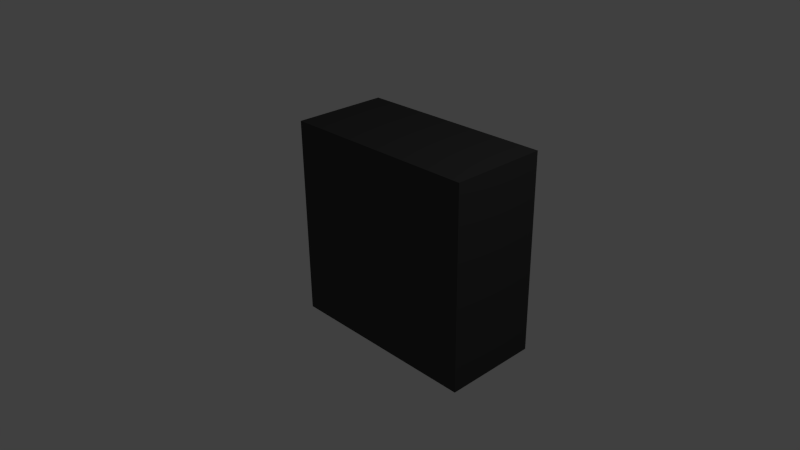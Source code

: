 # Source: 15uH_DE0703.blend  (saved by Blender 2.73.0; exported with 4.5.12 LTS)
import bpy
from mathutils import Matrix  # noqa: F401  (used for matrix-valued properties, if any)

bpy.ops.wm.read_factory_settings(use_empty=True)
scene = bpy.context.scene
scene.name = 'Scene'

# ---- collections
col_collection_1 = bpy.data.collections.new('Collection 1'); scene.collection.children.link(col_collection_1)

# ---- materials (node trees are filled in below, after node groups)
mat_text = bpy.data.materials.new('Text')
mat_text.alpha_threshold = 0.0
mat_text.use_transparent_shadow = False
mat_text.diffuse_color = (0.01222, 0.01222, 0.01222, 1.0)
mat_text.roughness = 0.5
mat_ring = bpy.data.materials.new('Ring')
mat_ring.alpha_threshold = 0.0
mat_ring.use_transparent_shadow = False
mat_ring.diffuse_color = (0.007726, 0.007642, 0.8, 1.0)
mat_ring.roughness = 0.5
mat_chassis = bpy.data.materials.new('Chassis')
mat_chassis.alpha_threshold = 0.0
mat_chassis.use_transparent_shadow = False
mat_chassis.diffuse_color = (0.0578, 0.0578, 0.0578, 1.0)
mat_chassis.roughness = 0.5
mat_chassis.line_color = (0.0, 0.0, 0.0, 1.0)

# ---- material node trees

# ---- world
world_world = bpy.data.worlds.new('World'); scene.world = world_world
world_world.color = (0.05088, 0.05088, 0.05088)
world_world.use_sun_shadow = False
world_world.sun_shadow_jitter_overblur = 0.0
world_world.cycles.sampling_method = 'MANUAL'
world_world.cycles.sample_map_resolution = 256

# ---- cameras
cam_camera = bpy.data.cameras.new('Camera')
cam_camera.clip_end = 100.0
cam_camera.lens = 35.0
cam_camera.sensor_width = 32.0
cam_camera.sensor_height = 18.0
cam_camera.ortho_scale = 7.314
cam_camera.dof.focus_distance = 0.0
cam_camera.dof.aperture_fstop = 128.0

# ---- lights
light_lamp = bpy.data.lights.new('Lamp', 'POINT')
light_lamp.transmission_factor = 0.0
light_lamp.cutoff_distance = 30.0
light_lamp.energy = 100.0
light_lamp.shadow_buffer_clip_start = 1.001
light_lamp.shadow_soft_size = 0.1
light_lamp.shadow_maximum_resolution = 0.006
light_lamp.use_absolute_resolution = True
light_lamp.cycles.use_multiple_importance_sampling = False

# ---- meshes
me_circle = bpy.data.meshes.new('Circle')
me_circle.from_pydata([(0.0, 1.0, 0.0), (-0.1951, 0.9808, 0.0), (-0.3827, 0.9239, 0.0), (-0.5556, 0.8315, 0.0), (-0.7071, 0.7071, 0.0), (-0.8315, 0.5556, 0.0), (-0.9239, 0.3827, 0.0), (-0.9808, 0.1951, 0.0), (-1.0, 7.55e-08, 0.0), (-0.9808, -0.1951, 0.0), (-0.9239, -0.3827, 0.0), (-0.8315, -0.5556, 0.0), (-0.7071, -0.7071, 0.0), (-0.5556, -0.8315, 0.0), (-0.3827, -0.9239, 0.0), (-0.1951, -0.9808, 0.0), (3.258e-07, -1.0, 0.0), (0.1951, -0.9808, 0.0), (0.3827, -0.9239, 0.0), (0.5556, -0.8315, 0.0), (0.7071, -0.7071, 0.0), (0.8315, -0.5556, 0.0), (0.9239, -0.3827, 0.0), (0.9808, -0.1951, 0.0), (1.0, 9.656e-07, 0.0), (0.9808, 0.1951, 0.0), (0.9239, 0.3827, 0.0), (0.8315, 0.5556, 0.0), (0.7071, 0.7071, 0.0), (0.5556, 0.8315, 0.0), (0.3827, 0.9239, 0.0), (0.1951, 0.9808, 0.0), (0.0, 1.0, 0.0), (-0.1951, 0.9808, 0.0), (-0.3827, 0.9239, 0.0), (-0.5556, 0.8315, 0.0), (-0.7071, 0.7071, 0.0), (-0.8315, 0.5556, 0.0), (-0.9239, 0.3827, 0.0), (-0.9808, 0.1951, 0.0), (-1.0, 7.55e-08, 0.0), (-0.9808, -0.1951, 0.0), (-0.9239, -0.3827, 0.0), (-0.8315, -0.5556, 0.0), (-0.7071, -0.7071, 0.0), (-0.5556, -0.8315, 0.0), (-0.3827, -0.9239, 0.0), (-0.1951, -0.9808, 0.0), (3.258e-07, -1.0, 0.0), (0.1951, -0.9808, 0.0), (0.3827, -0.9239, 0.0), (0.5556, -0.8315, 0.0), (0.7071, -0.7071, 0.0), (0.8315, -0.5556, 0.0), (0.9239, -0.3827, 0.0), (0.9808, -0.1951, 0.0), (1.0, 9.656e-07, 0.0), (0.9808, 0.1951, 0.0), (0.9239, 0.3827, 0.0), (0.8315, 0.5556, 0.0), (0.7071, 0.7071, 0.0), (0.5556, 0.8315, 0.0), (0.3827, 0.9239, 0.0), (0.1951, 0.9808, 0.0), (0.0, 1.0, 0.0), (-0.1951, 0.9808, 0.0), (-0.3827, 0.9239, 0.0), (-0.5556, 0.8315, 0.0), (-0.7071, 0.7071, 0.0), (-0.8315, 0.5556, 0.0), (-0.9239, 0.3827, 0.0), (-0.9808, 0.1951, 0.0), (-1.0, 7.55e-08, 0.0), (-0.9808, -0.1951, 0.0), (-0.9239, -0.3827, 0.0), (-0.8315, -0.5556, 0.0), (-0.7071, -0.7071, 0.0), (-0.5556, -0.8315, 0.0), (-0.3827, -0.9239, 0.0), (-0.1951, -0.9808, 0.0), (3.258e-07, -1.0, 0.0), (0.1951, -0.9808, 0.0), (0.3827, -0.9239, 0.0), (0.5556, -0.8315, 0.0), (0.7071, -0.7071, 0.0), (0.8315, -0.5556, 0.0), (0.9239, -0.3827, 0.0), (0.9808, -0.1951, 0.0), (1.0, 9.656e-07, 0.0), (0.9808, 0.1951, 0.0), (0.9239, 0.3827, 0.0), (0.8315, 0.5556, 0.0), (0.7071, 0.7071, 0.0), (0.5556, 0.8315, 0.0), (0.3827, 0.9239, 0.0), (0.1951, 0.9808, 0.0), (0.0, 1.0, 0.0), (-0.1951, 0.9808, 0.0), (-0.3827, 0.9239, 0.0), (-0.5556, 0.8315, 0.0), (-0.7071, 0.7071, 0.0), (-0.8315, 0.5556, 0.0), (-0.9239, 0.3827, 0.0), (-0.9808, 0.1951, 0.0), (-1.0, 7.55e-08, 0.0), (-0.9808, -0.1951, 0.0), (-0.9239, -0.3827, 0.0), (-0.8315, -0.5556, 0.0), (-0.7071, -0.7071, 0.0), (-0.5556, -0.8315, 0.0), (-0.3827, -0.9239, 0.0), (-0.1951, -0.9808, 0.0), (3.258e-07, -1.0, 0.0), (0.1951, -0.9808, 0.0), (0.3827, -0.9239, 0.0), (0.5556, -0.8315, 0.0), (0.7071, -0.7071, 0.0), (0.8315, -0.5556, 0.0), (0.9239, -0.3827, 0.0), (0.9808, -0.1951, 0.0), (1.0, 9.656e-07, 0.0), (0.9808, 0.1951, 0.0), (0.9239, 0.3827, 0.0), (0.8315, 0.5556, 0.0), (0.7071, 0.7071, 0.0), (0.5556, 0.8315, 0.0), (0.3827, 0.9239, 0.0), (0.1951, 0.9808, 0.0), (0.0, 1.0, 0.0), (-0.1951, 0.9808, 0.0), (-0.3827, 0.9239, 0.0), (-0.5556, 0.8315, 0.0), (-0.7071, 0.7071, 0.0), (-0.8315, 0.5556, 0.0), (-0.9239, 0.3827, 0.0), (-0.9808, 0.1951, 0.0), (-1.0, 7.55e-08, 0.0), (-0.9808, -0.1951, 0.0), (-0.9239, -0.3827, 0.0), (-0.8315, -0.5556, 0.0), (-0.7071, -0.7071, 0.0), (-0.5556, -0.8315, 0.0), (-0.3827, -0.9239, 0.0), (-0.1951, -0.9808, 0.0), (3.258e-07, -1.0, 0.0), (0.1951, -0.9808, 0.0), (0.3827, -0.9239, 0.0), (0.5556, -0.8315, 0.0), (0.7071, -0.7071, 0.0), (0.8315, -0.5556, 0.0), (0.9239, -0.3827, 0.0), (0.9808, -0.1951, 0.0), (1.0, 9.656e-07, 0.0), (0.9808, 0.1951, 0.0), (0.9239, 0.3827, 0.0), (0.8315, 0.5556, 0.0), (0.7071, 0.7071, 0.0), (0.5556, 0.8315, 0.0), (0.3827, 0.9239, 0.0), (0.1951, 0.9808, 0.0), (0.0, 1.0, 0.0), (-0.1951, 0.9808, 0.0), (-0.3827, 0.9239, 0.0), (-0.5556, 0.8315, 0.0), (-0.7071, 0.7071, 0.0), (-0.8315, 0.5556, 0.0), (-0.9239, 0.3827, 0.0), (-0.9808, 0.1951, 0.0), (-1.0, 7.55e-08, 0.0), (-0.9808, -0.1951, 0.0), (-0.9239, -0.3827, 0.0), (-0.8315, -0.5556, 0.0), (-0.7071, -0.7071, 0.0), (-0.5556, -0.8315, 0.0), (-0.3827, -0.9239, 0.0), (-0.1951, -0.9808, 0.0), (3.258e-07, -1.0, 0.0), (0.1951, -0.9808, 0.0), (0.3827, -0.9239, 0.0), (0.5556, -0.8315, 0.0), (0.7071, -0.7071, 0.0), (0.8315, -0.5556, 0.0), (0.9239, -0.3827, 0.0), (0.9808, -0.1951, 0.0), (1.0, 9.656e-07, 0.0), (0.9808, 0.1951, 0.0), (0.9239, 0.3827, 0.0), (0.8315, 0.5556, 0.0), (0.7071, 0.7071, 0.0), (0.5556, 0.8315, 0.0), (0.3827, 0.9239, 0.0), (0.1951, 0.9808, 0.0), (0.0, 1.0, 0.0), (-0.1951, 0.9808, 0.0), (-0.3827, 0.9239, 0.0), (-0.5556, 0.8315, 0.0), (-0.7071, 0.7071, 0.0), (-0.8315, 0.5556, 0.0), (-0.9239, 0.3827, 0.0), (-0.9808, 0.1951, 0.0), (-1.0, 7.55e-08, 0.0), (-0.9808, -0.1951, 0.0), (-0.9239, -0.3827, 0.0), (-0.8315, -0.5556, 0.0), (-0.7071, -0.7071, 0.0), (-0.5556, -0.8315, 0.0), (-0.3827, -0.9239, 0.0), (-0.1951, -0.9808, 0.0), (3.258e-07, -1.0, 0.0), (0.1951, -0.9808, 0.0), (0.3827, -0.9239, 0.0), (0.5556, -0.8315, 0.0), (0.7071, -0.7071, 0.0), (0.8315, -0.5556, 0.0), (0.9239, -0.3827, 0.0), (0.9808, -0.1951, 0.0), (1.0, 9.656e-07, 0.0), (0.9808, 0.1951, 0.0), (0.9239, 0.3827, 0.0), (0.8315, 0.5556, 0.0), (0.7071, 0.7071, 0.0), (0.5556, 0.8315, 0.0), (0.3827, 0.9239, 0.0), (0.1951, 0.9808, 0.0), (0.0, 1.0, 0.0), (-0.1951, 0.9808, 0.0), (-0.3827, 0.9239, 0.0), (-0.5556, 0.8315, 0.0), (-0.7071, 0.7071, 0.0), (-0.8315, 0.5556, 0.0), (-0.9239, 0.3827, 0.0), (-0.9808, 0.1951, 0.0), (-1.0, 7.55e-08, 0.0), (-0.9808, -0.1951, 0.0), (-0.9239, -0.3827, 0.0), (-0.8315, -0.5556, 0.0), (-0.7071, -0.7071, 0.0), (-0.5556, -0.8315, 0.0), (-0.3827, -0.9239, 0.0), (-0.1951, -0.9808, 0.0), (3.258e-07, -1.0, 0.0), (0.1951, -0.9808, 0.0), (0.3827, -0.9239, 0.0), (0.5556, -0.8315, 0.0), (0.7071, -0.7071, 0.0), (0.8315, -0.5556, 0.0), (0.9239, -0.3827, 0.0), (0.9808, -0.1951, 0.0), (1.0, 9.656e-07, 0.0), (0.9808, 0.1951, 0.0), (0.9239, 0.3827, 0.0), (0.8315, 0.5556, 0.0), (0.7071, 0.7071, 0.0), (0.5556, 0.8315, 0.0), (0.3827, 0.9239, 0.0), (0.1951, 0.9808, 0.0), (-4.568e-09, 0.9615, 0.0), (-0.1876, 0.9431, 0.0), (-0.368, 0.8883, 0.0), (-0.5342, 0.7995, 0.0), (-0.6799, 0.6799, 0.0), (-0.7995, 0.5342, 0.0), (-0.8883, 0.368, 0.0), (-0.9431, 0.1876, 0.0), (-0.9615, 8.356e-08, 0.0), (-0.9431, -0.1876, 0.0), (-0.8883, -0.368, 0.0), (-0.7995, -0.5342, 0.0), (-0.6799, -0.6799, 0.0), (-0.5342, -0.7995, 0.0), (-0.368, -0.8883, 0.0), (-0.1876, -0.9431, 0.0), (3.087e-07, -0.9615, 0.0), (0.1876, -0.9431, 0.0), (0.368, -0.8883, 0.0), (0.5342, -0.7995, 0.0), (0.6799, -0.6799, 0.0), (0.7995, -0.5342, 0.0), (0.8883, -0.368, 0.0), (0.9431, -0.1876, 0.0), (0.9615, 9.394e-07, 0.0), (0.9431, 0.1876, 0.0), (0.8883, 0.368, 0.0), (0.7995, 0.5342, 0.0), (0.6799, 0.6799, 0.0), (0.5342, 0.7995, 0.0), (0.368, 0.8883, 0.0), (0.1876, 0.9431, 0.0), (-2.741e-16, 1.0, -0.1255), (-0.1951, 0.9808, -0.1255), (-0.3827, 0.9239, -0.1255), (-0.5556, 0.8315, -0.1255), (-0.7071, 0.7071, -0.1255), (-0.8315, 0.5556, -0.1255), (-0.9239, 0.3827, -0.1255), (-0.9808, 0.1951, -0.1255), (-1.0, 7.56e-08, -0.1255), (-0.9808, -0.1951, -0.1255), (-0.9239, -0.3827, -0.1255), (-0.8315, -0.5556, -0.1255), (-0.7071, -0.7071, -0.1255), (-0.5556, -0.8315, -0.1255), (-0.3827, -0.9239, -0.1255), (-0.1951, -0.9808, -0.1255), (3.258e-07, -1.0, -0.1255), (0.1951, -0.9808, -0.1255), (0.3827, -0.9239, -0.1255), (0.5556, -0.8315, -0.1255), (0.7071, -0.7071, -0.1255), (0.8315, -0.5556, -0.1255), (0.9239, -0.3827, -0.1255), (0.9808, -0.1951, -0.1255), (1.0, 9.657e-07, -0.1255), (0.9808, 0.1951, -0.1255), (0.9239, 0.3827, -0.1255), (0.8315, 0.5556, -0.1255), (0.7071, 0.7071, -0.1255), (0.5556, 0.8315, -0.1255), (0.3827, 0.9239, -0.1255), (0.1951, 0.9808, -0.1255), (-0.5556, 0.8315, 0.0), (-0.7071, 0.7071, 0.0), (-0.7071, -0.7071, 0.0), (-0.5556, -0.8315, 0.0), (0.5556, -0.8315, 0.0), (0.7071, -0.7071, 0.0), (0.7071, 0.7071, 0.0), (0.5556, 0.8315, 0.0), (-0.5556, 0.8315, -0.1255), (-0.7071, 0.7071, -0.1255), (-0.7071, -0.7071, -0.1255), (-0.5556, -0.8315, -0.1255), (0.5556, -0.8315, -0.1255), (0.7071, -0.7071, -0.1255), (0.7071, 0.7071, -0.1255), (0.5556, 0.8315, -0.1255), (0.7071, 0.7071, 0.0), (0.5556, 0.8315, 0.0), (0.7071, 0.7071, -0.1255), (0.5556, 0.8315, -0.1255), (0.7604, 0.7721, -2.84e-09), (0.6089, 0.8964, -2.84e-09), (0.7604, 0.7721, -0.1255), (0.6089, 0.8964, -0.1255), (-0.6089, 0.8965, -2.841e-09), (-0.7604, 0.7721, -2.841e-09), (-0.6089, 0.8965, -0.1255), (-0.7604, 0.7721, -0.1255), (0.6089, -0.8965, 3.04e-09), (0.7604, -0.7721, 3.04e-09), (0.6089, -0.8965, -0.1255), (0.7604, -0.7721, -0.1255), (-0.7604, -0.7721, 3.393e-09), (-0.6089, -0.8965, 3.393e-09), (-0.7604, -0.7721, -0.1255), (-0.6089, -0.8965, -0.1255), (-4.568e-09, 0.9615, 0.0), (-0.1876, 0.9431, 0.0), (-0.368, 0.8883, 0.0), (-0.5342, 0.7995, 0.0), (-0.6799, 0.6799, 0.0), (-0.7995, 0.5342, 0.0), (-0.8883, 0.368, 0.0), (-0.9431, 0.1876, 0.0), (-0.9615, 8.356e-08, 0.0), (-0.9431, -0.1876, 0.0), (-0.8883, -0.368, 0.0), (-0.7995, -0.5342, 0.0), (-0.6799, -0.6799, 0.0), (-0.5342, -0.7995, 0.0), (-0.368, -0.8883, 0.0), (-0.1876, -0.9431, 0.0), (3.087e-07, -0.9615, 0.0), (0.1876, -0.9431, 0.0), (0.368, -0.8883, 0.0), (0.5342, -0.7995, 0.0), (0.6799, -0.6799, 0.0), (0.7995, -0.5342, 0.0), (0.8883, -0.368, 0.0), (0.9431, -0.1876, 0.0), (0.9615, 9.394e-07, 0.0), (0.9431, 0.1876, 0.0), (0.8883, 0.368, 0.0), (0.7995, 0.5342, 0.0), (0.6799, 0.6799, 0.0), (0.5342, 0.7995, 0.0), (0.368, 0.8883, 0.0), (0.1876, 0.9431, 0.0), (-4.568e-09, 0.9615, -0.06395), (-0.1876, 0.9431, -0.06395), (-0.368, 0.8883, -0.06395), (-0.5342, 0.7995, -0.06395), (-0.6799, 0.6799, -0.06395), (-0.7995, 0.5342, -0.06395), (-0.8883, 0.368, -0.06395), (-0.9431, 0.1876, -0.06395), (-0.9615, 8.262e-08, -0.06395), (-0.9431, -0.1876, -0.06395), (-0.8883, -0.368, -0.06395), (-0.7995, -0.5342, -0.06395), (-0.6799, -0.6799, -0.06395), (-0.5342, -0.7995, -0.06395), (-0.368, -0.8883, -0.06395), (-0.1876, -0.9431, -0.06395), (3.087e-07, -0.9615, -0.06395), (0.1876, -0.9431, -0.06395), (0.368, -0.8883, -0.06395), (0.5342, -0.7995, -0.06395), (0.6799, -0.6799, -0.06395), (0.7995, -0.5342, -0.06395), (0.8883, -0.368, -0.06395), (0.9431, -0.1876, -0.06395), (0.9615, 9.385e-07, -0.06395), (0.9431, 0.1876, -0.06395), (0.8883, 0.368, -0.06395), (0.7995, 0.5342, -0.06395), (0.6799, 0.6799, -0.06395), (0.5342, 0.7995, -0.06395), (0.368, 0.8883, -0.06395), (0.1876, 0.9431, -0.06395)], [], [(29, 30, 62, 61), (25, 26, 58, 57), (21, 22, 54, 53), (17, 18, 50, 49), (9, 10, 42, 41), (5, 6, 38, 37), (1, 2, 34, 33), (13, 14, 46, 45), (30, 31, 63, 62), (26, 27, 59, 58), (22, 23, 55, 54), (18, 19, 51, 50), (14, 15, 47, 46), (10, 11, 43, 42), (6, 7, 39, 38), (2, 3, 35, 34), (31, 0, 32, 63), (27, 28, 60, 59), (23, 24, 56, 55), (19, 20, 52, 51), (15, 16, 48, 47), (11, 12, 44, 43), (7, 8, 40, 39), (3, 4, 36, 35), (28, 29, 61, 60), (24, 25, 57, 56), (20, 21, 53, 52), (16, 17, 49, 48), (4, 5, 37, 36), (0, 1, 33, 32), (12, 13, 45, 44), (8, 9, 41, 40), (61, 62, 94, 93), (57, 58, 90, 89), (53, 54, 86, 85), (49, 50, 82, 81), (45, 46, 78, 77), (41, 42, 74, 73), (37, 38, 70, 69), (33, 34, 66, 65), (62, 63, 95, 94), (58, 59, 91, 90), (54, 55, 87, 86), (50, 51, 83, 82), (34, 35, 67, 66), (46, 47, 79, 78), (42, 43, 75, 74), (38, 39, 71, 70), (63, 32, 64, 95), (59, 60, 92, 91), (55, 56, 88, 87), (51, 52, 84, 83), (39, 40, 72, 71), (35, 36, 68, 67), (47, 48, 80, 79), (43, 44, 76, 75), (60, 61, 93, 92), (56, 57, 89, 88), (52, 53, 85, 84), (48, 49, 81, 80), (44, 45, 77, 76), (40, 41, 73, 72), (36, 37, 69, 68), (32, 33, 65, 64), (93, 94, 126, 125), (89, 90, 122, 121), (85, 86, 118, 117), (81, 82, 114, 113), (77, 78, 110, 109), (73, 74, 106, 105), (69, 70, 102, 101), (65, 66, 98, 97), (94, 95, 127, 126), (90, 91, 123, 122), (86, 87, 119, 118), (82, 83, 115, 114), (78, 79, 111, 110), (74, 75, 107, 106), (70, 71, 103, 102), (66, 67, 99, 98), (95, 64, 96, 127), (91, 92, 124, 123), (87, 88, 120, 119), (83, 84, 116, 115), (67, 68, 100, 99), (79, 80, 112, 111), (75, 76, 108, 107), (71, 72, 104, 103), (92, 93, 125, 124), (88, 89, 121, 120), (84, 85, 117, 116), (80, 81, 113, 112), (72, 73, 105, 104), (68, 69, 101, 100), (64, 65, 97, 96), (76, 77, 109, 108), (125, 126, 158, 157), (121, 122, 154, 153), (117, 118, 150, 149), (113, 114, 146, 145), (105, 106, 138, 137), (101, 102, 134, 133), (97, 98, 130, 129), (109, 110, 142, 141), (126, 127, 159, 158), (122, 123, 155, 154), (118, 119, 151, 150), (114, 115, 147, 146), (110, 111, 143, 142), (106, 107, 139, 138), (102, 103, 135, 134), (98, 99, 131, 130), (127, 96, 128, 159), (123, 124, 156, 155), (119, 120, 152, 151), (115, 116, 148, 147), (111, 112, 144, 143), (107, 108, 140, 139), (103, 104, 136, 135), (99, 100, 132, 131), (124, 125, 157, 156), (120, 121, 153, 152), (116, 117, 149, 148), (112, 113, 145, 144), (100, 101, 133, 132), (96, 97, 129, 128), (108, 109, 141, 140), (104, 105, 137, 136), (157, 158, 190, 189), (153, 154, 186, 185), (149, 150, 182, 181), (145, 146, 178, 177), (133, 134, 166, 165), (129, 130, 162, 161), (141, 142, 174, 173), (137, 138, 170, 169), (158, 159, 191, 190), (154, 155, 187, 186), (150, 151, 183, 182), (146, 147, 179, 178), (138, 139, 171, 170), (134, 135, 167, 166), (130, 131, 163, 162), (142, 143, 175, 174), (159, 128, 160, 191), (155, 156, 188, 187), (151, 152, 184, 183), (147, 148, 180, 179), (143, 144, 176, 175), (139, 140, 172, 171), (135, 136, 168, 167), (131, 132, 164, 163), (156, 157, 189, 188), (152, 153, 185, 184), (148, 149, 181, 180), (144, 145, 177, 176), (128, 129, 161, 160), (140, 141, 173, 172), (136, 137, 169, 168), (132, 133, 165, 164), (222, 221, 253, 254), (218, 217, 249, 250), (214, 213, 245, 246), (210, 209, 241, 242), (206, 205, 237, 238), (202, 201, 233, 234), (198, 197, 229, 230), (194, 193, 225, 226), (223, 222, 254, 255), (219, 218, 250, 251), (215, 214, 246, 247), (211, 210, 242, 243), (195, 194, 226, 227), (207, 206, 238, 239), (203, 202, 234, 235), (199, 198, 230, 231), (192, 223, 255, 224), (220, 219, 251, 252), (216, 215, 247, 248), (212, 211, 243, 244), (200, 199, 231, 232), (196, 195, 227, 228), (208, 207, 239, 240), (204, 203, 235, 236), (221, 220, 252, 253), (217, 216, 248, 249), (213, 212, 244, 245), (209, 208, 240, 241), (205, 204, 236, 237), (201, 200, 232, 233), (197, 196, 228, 229), (193, 192, 224, 225), (254, 253, 285, 286), (250, 249, 281, 282), (246, 245, 277, 278), (242, 241, 273, 274), (230, 229, 261, 262), (226, 225, 257, 258), (238, 237, 269, 270), (234, 233, 265, 266), (255, 254, 286, 287), (251, 250, 282, 283), (247, 246, 278, 279), (243, 242, 274, 275), (235, 234, 266, 267), (231, 230, 262, 263), (227, 226, 258, 259), (239, 238, 270, 271), (224, 255, 287, 256), (252, 251, 283, 284), (248, 247, 279, 280), (244, 243, 275, 276), (240, 239, 271, 272), (236, 235, 267, 268), (232, 231, 263, 264), (228, 227, 259, 260), (253, 252, 284, 285), (249, 248, 280, 281), (245, 244, 276, 277), (241, 240, 272, 273), (225, 224, 256, 257), (237, 236, 268, 269), (233, 232, 264, 265), (229, 228, 260, 261), (287, 286, 318, 319), (289, 288, 319, 318, 317, 316, 315, 314, 313, 312, 311, 310, 309, 308, 307, 306, 305, 304, 303, 302, 301, 300, 299, 298, 297, 296, 295, 294, 293, 292, 291, 290), (283, 282, 314, 315), (279, 278, 310, 311), (275, 274, 306, 307), (271, 270, 302, 303), (267, 266, 298, 299), (263, 262, 294, 295), (259, 258, 290, 291), (256, 287, 319, 288), (284, 283, 315, 316), (280, 279, 311, 312), (291, 292, 329, 328), (259, 291, 328, 320), (272, 271, 303, 304), (268, 267, 299, 300), (264, 263, 295, 296), (268, 300, 330, 322), (281, 280, 312, 313), (277, 276, 308, 309), (273, 272, 304, 305), (265, 264, 296, 297), (261, 260, 292, 293), (257, 256, 288, 289), (275, 307, 332, 324), (286, 285, 317, 318), (282, 281, 313, 314), (278, 277, 309, 310), (274, 273, 305, 306), (270, 269, 301, 302), (266, 265, 297, 298), (262, 261, 293, 294), (258, 257, 289, 290), (286, 287, 387, 386), (325, 324, 348, 349), (329, 321, 345, 347), (334, 335, 339, 338), (323, 322, 352, 353), (301, 269, 323, 331), (260, 259, 320, 321), (307, 308, 333, 332), (276, 275, 324, 325), (308, 276, 325, 333), (300, 301, 331, 330), (292, 260, 321, 329), (269, 268, 322, 323), (316, 317, 335, 334), (285, 284, 326, 327), (317, 285, 327, 335), (284, 316, 334, 326), (337, 336, 340, 341), (326, 334, 338, 336), (335, 327, 337, 339), (327, 326, 336, 337), (341, 340, 342, 343), (339, 337, 341, 343), (336, 338, 342, 340), (338, 339, 343, 342), (345, 344, 346, 347), (321, 320, 344, 345), (320, 328, 346, 344), (328, 329, 347, 346), (349, 348, 350, 351), (333, 325, 349, 351), (332, 333, 351, 350), (324, 332, 350, 348), (353, 352, 354, 355), (331, 323, 353, 355), (330, 331, 355, 354), (322, 330, 354, 352), (386, 387, 419, 418), (282, 283, 383, 382), (278, 279, 379, 378), (274, 275, 375, 374), (262, 263, 363, 362), (258, 259, 359, 358), (270, 271, 371, 370), (266, 267, 367, 366), (287, 256, 356, 387), (283, 284, 384, 383), (279, 280, 380, 379), (275, 276, 376, 375), (267, 268, 368, 367), (263, 264, 364, 363), (259, 260, 360, 359), (271, 272, 372, 371), (284, 285, 385, 384), (280, 281, 381, 380), (276, 277, 377, 376), (272, 273, 373, 372), (268, 269, 369, 368), (264, 265, 365, 364), (260, 261, 361, 360), (256, 257, 357, 356), (285, 286, 386, 385), (281, 282, 382, 381), (277, 278, 378, 377), (273, 274, 374, 373), (257, 258, 358, 357), (269, 270, 370, 369), (265, 266, 366, 365), (261, 262, 362, 361), (389, 390, 391, 392, 393, 394, 395, 396, 397, 398, 399, 400, 401, 402, 403, 404, 405, 406, 407, 408, 409, 410, 411, 412, 413, 414, 415, 416, 417, 418, 419, 388), (382, 383, 415, 414), (378, 379, 411, 410), (374, 375, 407, 406), (362, 363, 395, 394), (358, 359, 391, 390), (370, 371, 403, 402), (366, 367, 399, 398), (387, 356, 388, 419), (383, 384, 416, 415), (379, 380, 412, 411), (375, 376, 408, 407), (367, 368, 400, 399), (363, 364, 396, 395), (359, 360, 392, 391), (371, 372, 404, 403), (384, 385, 417, 416), (380, 381, 413, 412), (376, 377, 409, 408), (372, 373, 405, 404), (368, 369, 401, 400), (364, 365, 397, 396), (360, 361, 393, 392), (356, 357, 389, 388), (385, 386, 418, 417), (381, 382, 414, 413), (377, 378, 410, 409), (373, 374, 406, 405), (357, 358, 390, 389), (369, 370, 402, 401), (365, 366, 398, 397), (361, 362, 394, 393)])
me_circle.materials.append(mat_ring)
me_circle.use_remesh_preserve_volume = False
me_circle.use_remesh_preserve_attributes = False
me_circle.use_mirror_vertex_groups = False
me_circle.update()
me_cube = bpy.data.meshes.new('Cube')
me_cube.from_pydata([(1.0, 1.0, -1.0), (1.0, -1.0, -1.0), (-1.0, -1.0, -1.0), (-1.0, 1.0, -1.0), (1.0, 1.0, 1.0), (1.0, -1.0, 1.0), (-1.0, -1.0, 1.0), (-1.0, 1.0, 1.0), (-1.0, 1.0, 0.0), (-1.0, 1.0, 0.5), (-1.0, 1.0, -0.5)], [], [(0, 1, 2, 3), (4, 7, 6, 5), (0, 4, 5, 1), (1, 5, 6, 2), (2, 6, 7, 9, 8, 10, 3), (4, 0, 3, 10, 8, 9, 7)])
me_cube.materials.append(mat_chassis)
me_cube.use_remesh_preserve_volume = False
me_cube.use_remesh_preserve_attributes = False
me_cube.use_mirror_vertex_groups = False
me_cube.update()

# ---- curves / text
txt_text = bpy.data.curves.new('Text', 'FONT')
txt_text.dimensions = '2D'
txt_text.body = '150'
txt_text.materials.append(mat_text)
txt_text.use_path_clamp = True
txt_text.bevel_resolution = 0
txt_text.extrude = 0.009

# ---- objects
ob_text = bpy.data.objects.new('Text', txt_text)
ob_circle = bpy.data.objects.new('Circle', me_circle)
ob_cube = bpy.data.objects.new('Cube', me_cube)
ob_lamp = bpy.data.objects.new('Lamp', light_lamp)
ob_camera = bpy.data.objects.new('Camera', cam_camera)

# ---- transforms, parenting, visibility, modifiers, constraints
ob_text.location = (0.8264, 1.412, -0.3086)
ob_text.rotation_euler = (4.712, 3.142, 0.0)
ob_text.lineart.crease_threshold = 0.0
ob_circle.location = (0.02556, 1.442, 0.01723)
ob_circle.rotation_euler = (4.712, 0.0, 0.0)
ob_circle.lineart.crease_threshold = 0.0
ob_cube.location = (0.0, 0.7238, 0.0)
ob_cube.scale = (1.435, 0.69, 1.435)
ob_cube.lock_rotations_4d = False
ob_cube.empty_display_type = 'ARROWS'
ob_cube.lineart.crease_threshold = 0.0
ob_lamp.location = (4.076, 1.005, 5.904)
ob_lamp.rotation_euler = (0.6503, 0.05522, 1.866)
ob_lamp.lock_rotations_4d = False
ob_lamp.empty_display_type = 'ARROWS'
ob_lamp.color = (0.0, 0.0, 0.0, 0.0)
ob_lamp.lineart.crease_threshold = 0.0
ob_camera.location = (7.481, -6.508, 5.344)
ob_camera.rotation_euler = (1.109, 0.01082, 0.8149)
ob_camera.lock_rotations_4d = False
ob_camera.empty_display_type = 'ARROWS'
ob_camera.color = (0.0, 0.0, 0.0, 0.0)
ob_camera.display_type = 'WIRE'
ob_camera.lineart.crease_threshold = 0.0

# ---- collection membership
col_collection_1.objects.link(ob_text)
col_collection_1.objects.link(ob_circle)
col_collection_1.objects.link(ob_cube)
col_collection_1.objects.link(ob_lamp)
col_collection_1.objects.link(ob_camera)

# ---- scene / render settings (as saved in the file)
scene.camera = ob_camera
scene.frame_start = 1; scene.frame_end = 250; scene.frame_set(1)
scene.render.engine = 'BLENDER_EEVEE_NEXT'
scene.render.resolution_percentage = 50
scene.render.dither_intensity = 0.0
scene.cycles.use_denoising = False
scene.cycles.samples = 10
scene.cycles.sampling_pattern = 'TABULATED_SOBOL'
scene.cycles.light_sampling_threshold = 0.0
scene.cycles.use_adaptive_sampling = False
scene.cycles.use_light_tree = False
scene.cycles.blur_glossy = 0.0
scene.cycles.pixel_filter_type = 'GAUSSIAN'
scene.cycles.sample_clamp_indirect = 0.0
scene.view_settings.view_transform = 'Standard'
bpy.context.view_layer.update()
